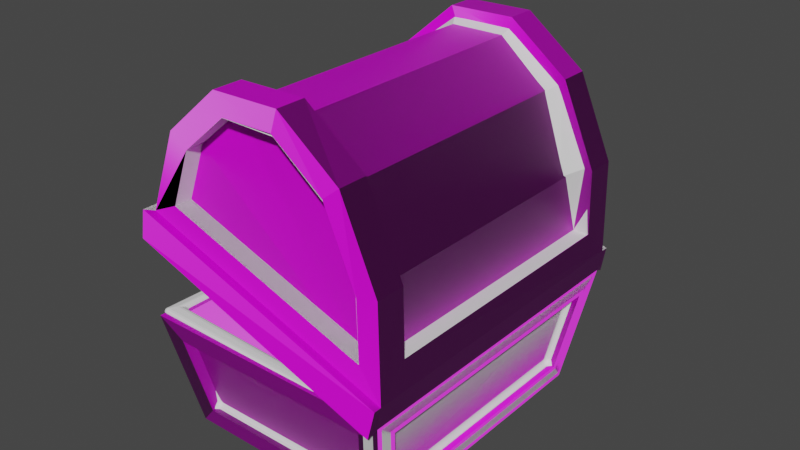 # Source: Chest_2_.blend  (saved by Blender 3.6.11; exported with 4.5.12 LTS)
import bpy
from mathutils import Matrix  # noqa: F401  (used for matrix-valued properties, if any)

bpy.ops.wm.read_factory_settings(use_empty=True)
scene = bpy.context.scene
scene.name = 'Scene'

# ---- collections
col_collection = bpy.data.collections.new('Collection'); scene.collection.children.link(col_collection)
col_collection_001 = bpy.data.collections.new('Collection.001'); scene.collection.children.link(col_collection_001)

# ---- images (referenced by path relative to the original .blend; pixels are not part of the script)
import os
ASSET_DIR = os.environ.get("B2B_ASSET_DIR", "")  # directory of the original .blend (textures are referenced by path, not embedded)
HERE = os.path.dirname(os.path.abspath(__file__))  # packed textures are extracted next to this script under _unpacked/

def load_image(name, relpath, width, height, colorspace="sRGB"):
    """Load a texture the original file referenced (path relative to the .blend, or extracted next to this script)."""
    p = next((c for c in (os.path.join(HERE, relpath), os.path.join(ASSET_DIR, relpath)) if relpath and os.path.exists(c)), "")
    if p:
        img = bpy.data.images.load(p, check_existing=True)
        img.name = name
    else:  # same state as the original file: an image datablock whose file is absent (Cycles renders it pink)
        img = bpy.data.images.new(name, width, height)
        img.source = "FILE"
        img.filepath = "//" + (relpath or name)
    img.colorspace_settings.name = colorspace
    return img
img_chest_key_normals = load_image('Chest_Key_Normals', 'Chest_Key_Normals.png', 1024, 1024, 'Non-Color')
img_brown_wood_texture_abstract_background_600nw_755924149_png = load_image('brown-wood-texture-abstract-background-600nw-755924149.png', 'brown-wood-texture-abstract-background-600nw-755924149.png', 1024, 1024, 'sRGB')
img_chest_panel_normals = load_image('Chest_Panel_Normals', 'Chest_Panel_Normals.png', 1024, 1024, 'Non-Color')
img_chest_bottom_normals_001 = load_image('Chest_Bottom_Normals_001', 'Chest_Bottom_Normals_001.png', 1024, 1024, 'Non-Color')
img_chest_normals_001 = load_image('Chest_Normals_001', 'Chest_Normals_001.png', 1024, 1024, 'Non-Color')

# ---- materials (node trees are filled in below, after node groups)
mat_material_003 = bpy.data.materials.new('Material.003')
mat_material_002 = bpy.data.materials.new('Material.002')
mat_material = bpy.data.materials.new('Material')
mat_material_001 = bpy.data.materials.new('Material.001')

# ---- material node trees
mat_material_003.use_nodes = True; mat_material_003.node_tree.nodes.clear()
_N = mat_material_003.node_tree.nodes; _L = mat_material_003.node_tree.links
n0 = _N.new('ShaderNodeBsdfPrincipled'); n0.name = 'Principled BSDF'; n0.location = (10, 300)
n0.distribution = 'GGX'
n0.subsurface_method = 'RANDOM_WALK_SKIN'
n0.inputs[3].default_value = 1.45
n0.inputs[27].default_value = (0.0, 0.0, 0.0, 1.0)
n0.inputs[28].default_value = 1.0
n1 = _N.new('ShaderNodeOutputMaterial'); n1.name = 'Material Output'; n1.location = (300, 300)
n2 = _N.new('ShaderNodeTexImage'); n2.name = 'Image Texture'; n2.location = (-770, 169)
n2.image = img_chest_key_normals
n3 = _N.new('ShaderNodeNormalMap'); n3.name = 'Normal Map'; n3.location = (-328, 120)
n4 = _N.new('ShaderNodeTexImage'); n4.name = 'Image Texture.001'; n4.location = (-280, 275)
n4.image = img_brown_wood_texture_abstract_background_600nw_755924149_png
_L.new(n0.outputs[0], n1.inputs[0])
_L.new(n2.outputs[0], n3.inputs[1])
_L.new(n3.outputs[0], n0.inputs[5])
_L.new(n4.outputs[0], n0.inputs[0])
n1.is_active_output = True
mat_material_002.use_nodes = True; mat_material_002.node_tree.nodes.clear()
_N = mat_material_002.node_tree.nodes; _L = mat_material_002.node_tree.links
n0 = _N.new('ShaderNodeOutputMaterial'); n0.name = 'Material Output'; n0.location = (300, 300)
n1 = _N.new('ShaderNodeNormalMap'); n1.name = 'Normal Map'; n1.location = (-197, 209)
n2 = _N.new('ShaderNodeTexImage'); n2.name = 'Image Texture'; n2.location = (-542, 231)
n2.width = 265
n2.image = img_chest_panel_normals
n3 = _N.new('ShaderNodeBsdfPrincipled'); n3.name = 'Principled BSDF'; n3.location = (10, 300)
n3.distribution = 'GGX'
n3.subsurface_method = 'RANDOM_WALK_SKIN'
n3.inputs[3].default_value = 1.45
n3.inputs[27].default_value = (0.0, 0.0, 0.0, 1.0)
n3.inputs[28].default_value = 1.0
n4 = _N.new('ShaderNodeTexImage'); n4.name = 'Image Texture.001'; n4.location = (-280, 275)
n4.image = img_brown_wood_texture_abstract_background_600nw_755924149_png
_L.new(n3.outputs[0], n0.inputs[0])
_L.new(n2.outputs[0], n1.inputs[1])
_L.new(n1.outputs[0], n3.inputs[5])
_L.new(n4.outputs[0], n3.inputs[0])
n0.is_active_output = True
mat_material.use_nodes = True; mat_material.node_tree.nodes.clear()
_N = mat_material.node_tree.nodes; _L = mat_material.node_tree.links
n0 = _N.new('ShaderNodeBsdfPrincipled'); n0.name = 'Principled BSDF'; n0.location = (10, 300)
n0.distribution = 'GGX'
n0.subsurface_method = 'RANDOM_WALK_SKIN'
n0.inputs[3].default_value = 1.45
n0.inputs[27].default_value = (0.0, 0.0, 0.0, 1.0)
n0.inputs[28].default_value = 1.0
n1 = _N.new('ShaderNodeOutputMaterial'); n1.name = 'Material Output'; n1.location = (300, 300)
n2 = _N.new('ShaderNodeNormalMap'); n2.name = 'Normal Map'; n2.location = (-231, 154)
n3 = _N.new('ShaderNodeTexImage'); n3.name = 'Image Texture'; n3.location = (-559, 156)
n3.image = img_chest_bottom_normals_001
n4 = _N.new('ShaderNodeTexImage'); n4.name = 'Image Texture.001'; n4.location = (-280, 275)
n4.image = img_brown_wood_texture_abstract_background_600nw_755924149_png
_L.new(n0.outputs[0], n1.inputs[0])
_L.new(n3.outputs[0], n2.inputs[1])
_L.new(n2.outputs[0], n0.inputs[5])
_L.new(n4.outputs[0], n0.inputs[0])
n1.is_active_output = True
mat_material_001.use_nodes = True; mat_material_001.node_tree.nodes.clear()
_N = mat_material_001.node_tree.nodes; _L = mat_material_001.node_tree.links
n0 = _N.new('ShaderNodeBsdfPrincipled'); n0.name = 'Principled BSDF'; n0.location = (10, 300)
n0.distribution = 'GGX'
n0.subsurface_method = 'RANDOM_WALK_SKIN'
n0.inputs[3].default_value = 1.45
n0.inputs[27].default_value = (0.0, 0.0, 0.0, 1.0)
n0.inputs[28].default_value = 1.0
n1 = _N.new('ShaderNodeOutputMaterial'); n1.name = 'Material Output'; n1.location = (300, 300)
n2 = _N.new('ShaderNodeNormalMap'); n2.name = 'Normal Map'; n2.location = (-210, 230)
n3 = _N.new('ShaderNodeTexImage'); n3.name = 'Image Texture'; n3.location = (-543, 492)
n3.image = img_chest_normals_001
n4 = _N.new('ShaderNodeTexImage'); n4.name = 'Image Texture.001'; n4.location = (-280, 488)
n4.image = img_brown_wood_texture_abstract_background_600nw_755924149_png
_L.new(n0.outputs[0], n1.inputs[0])
_L.new(n3.outputs[0], n2.inputs[1])
_L.new(n2.outputs[0], n0.inputs[5])
_L.new(n4.outputs[0], n0.inputs[0])
n1.is_active_output = True

# ---- world
world_world = bpy.data.worlds.new('World'); scene.world = world_world
world_world.use_nodes = True; world_world.node_tree.nodes.clear()
_N = world_world.node_tree.nodes; _L = world_world.node_tree.links
n0 = _N.new('ShaderNodeOutputWorld'); n0.name = 'World Output'; n0.location = (300, 300)
n1 = _N.new('ShaderNodeBackground'); n1.name = 'Background'; n1.location = (10, 300)
n1.inputs[0].default_value = (0.05088, 0.05088, 0.05088, 1.0)
_L.new(n1.outputs[0], n0.inputs[0])
n0.is_active_output = True
world_world.color = (0.05088, 0.05088, 0.05088)
world_world.use_sun_shadow = False
world_world.sun_shadow_jitter_overblur = 0.0

# ---- meshes
me_plane_003 = bpy.data.meshes.new('Plane.003')
me_plane_003.from_pydata([(-1.699, 0.1937, 0.2567), (-1.699, -0.1937, 0.2567), (-1.689, -0.1941, 0.01549), (-1.685, -0.09335, -0.08537), (-1.689, 0.1941, 0.01549), (-1.685, 0.09335, -0.08537), (-1.79, 0.1937, 0.2529), (-1.79, -0.1937, 0.2529), (-1.78, -0.1941, 0.01171), (-1.776, -0.09335, -0.08915), (-1.78, 0.1941, 0.01171), (-1.776, 0.09335, -0.08915)], [], [(5, 3, 2, 1, 0, 4), (11, 10, 6, 7, 8, 9), (4, 0, 6, 10), (3, 5, 11, 9), (1, 2, 8, 7), (5, 4, 10, 11), (0, 1, 7, 6), (2, 3, 9, 8)])
_uv = me_plane_003.uv_layers.new(name='UVMap')
_uv.uv.foreach_set('vector', [0.0, 0.7402, 0.0, 0.2598, 0.0, 0.0, 0.0, 0.0, 0.0, 1.0, 0.0, 1.0, 9.395e-05, 0.2596, 0.26, 9.392e-05, 0.8816, 0.001135, 0.8816, 0.9989, 0.26, 0.9999, 9.397e-05, 0.7404, 0.0, 1.0, 0.0, 1.0, 0.0, 1.0, 0.0, 1.0, 0.0, 0.2598, 0.0, 0.7402, 0.0, 0.7402, 0.0, 0.2598, 0.0, 0.0, 0.0, 0.0, 0.0, 0.0, 0.0, 0.0, 0.0, 0.7402, 0.0, 1.0, 0.0, 1.0, 0.0, 0.7402, 0.0, 1.0, 0.0, 0.0, 0.0, 0.0, 0.0, 1.0, 0.0, 0.0, 0.0, 0.2598, 0.0, 0.2598, 0.0, 0.0])
me_plane_003.materials.append(mat_material_003)
me_plane_003.update()
me_plane_002 = bpy.data.meshes.new('Plane.002')
me_plane_002.from_pydata([(-1.745, -0.9365, 0.03715), (-1.745, 0.9365, 0.03715), (-1.759, 0.9338, 0.1981), (-1.759, -0.9338, 0.1981)], [], [(1, 2, 3, 0)])
_uv = me_plane_002.uv_layers.new(name='UVMap')
_uv.uv.foreach_set('vector', [1.0, 0.9218, 0.9191, 1.0, 3.83e-05, 0.08093, 0.07821, 3.832e-05])
me_plane_002.materials.append(mat_material_002)
me_plane_002.update()
me_plane_001 = bpy.data.meshes.new('Plane.001')
me_plane_001.from_pydata([(-0.5716, -0.7617, 0.0), (0.6366, -0.7617, 0.0), (-0.5716, 0.7617, 0.0), (0.6366, 0.7617, 0.0), (0.7425, 0.8951, 0.6554), (0.7425, -0.8951, 0.6554), (-0.6775, -0.8951, 0.6554), (-0.6775, 0.8951, 0.6554), (-0.5061, 0.6982, 0.08238), (-0.5061, -0.6982, 0.08238), (0.5712, -0.6982, 0.08238), (0.5712, 0.6982, 0.08238), (0.6593, -0.8101, 0.6554), (-0.5943, -0.8101, 0.6554), (0.6593, 0.8101, 0.6554), (-0.5943, 0.8101, 0.6554), (-0.5894, 0.6703, 0.1101), (-0.6597, 0.759, 0.5453), (-0.6597, -0.759, 0.5453), (-0.5894, -0.6703, 0.1101), (0.6544, -0.6703, 0.1101), (0.7247, -0.759, 0.5453), (0.7247, 0.759, 0.5453), (0.6544, 0.6703, 0.1101), (0.5414, 0.7839, 0.1093), (0.6119, 0.8729, 0.5462), (-0.5469, 0.8729, 0.5462), (-0.4763, 0.7839, 0.1093), (-0.4763, -0.7839, 0.1093), (-0.5469, -0.8729, 0.5462), (0.6119, -0.8729, 0.5462), (0.5414, -0.7839, 0.1093), (-0.6028, 0.759, 0.5545), (-0.5325, 0.6703, 0.1193), (-0.5325, -0.6703, 0.1193), (-0.6028, -0.759, 0.5545), (0.5975, -0.6703, 0.1193), (0.6678, -0.759, 0.5545), (0.5975, 0.6703, 0.1193), (0.6678, 0.759, 0.5545), (0.5414, 0.7274, 0.1208), (0.6119, 0.8164, 0.5577), (-0.4763, 0.7274, 0.1208), (-0.5469, 0.8164, 0.5577), (-0.4763, -0.7274, 0.1208), (-0.5469, -0.8164, 0.5577), (0.5414, -0.7274, 0.1208), (0.6119, -0.8164, 0.5577)], [], [(0, 1, 3, 2), (20, 21, 37, 36), (16, 17, 32, 33), (30, 31, 46, 47), (26, 27, 42, 43), (9, 8, 11, 10), (8, 9, 13, 15), (10, 11, 14, 12), (11, 8, 15, 14), (9, 10, 12, 13), (4, 5, 12, 14), (7, 4, 14, 15), (5, 6, 13, 12), (6, 7, 15, 13), (2, 7, 17, 16), (7, 6, 18, 17), (6, 0, 19, 18), (0, 2, 16, 19), (1, 5, 21, 20), (5, 4, 22, 21), (4, 3, 23, 22), (3, 1, 20, 23), (3, 4, 25, 24), (4, 7, 26, 25), (7, 2, 27, 26), (2, 3, 24, 27), (0, 6, 29, 28), (6, 5, 30, 29), (5, 1, 31, 30), (1, 0, 28, 31), (33, 32, 35, 34), (36, 37, 39, 38), (40, 41, 43, 42), (44, 45, 47, 46), (19, 16, 33, 34), (24, 25, 41, 40), (23, 20, 36, 38), (28, 29, 45, 44), (17, 18, 35, 32), (27, 24, 40, 42), (21, 22, 39, 37), (31, 28, 44, 46), (18, 19, 34, 35), (25, 26, 43, 41), (22, 23, 38, 39), (29, 30, 47, 45)])
_uv = me_plane_001.uv_layers.new(name='UVMap')
_uv.uv.foreach_set('vector', [0.2932, 0.8209, 2.54e-08, 0.822, 2.408e-08, 0.445, 0.2932, 0.444, 0.7917, 0.3427, 0.6942, 0.4049, 0.6862, 0.3924, 0.7791, 0.3341, 0.2932, 0.9031, 0.2932, 0.7961, 0.3073, 0.7962, 0.3073, 0.9032, 0.7728, 0.7782, 0.7728, 0.8879, 0.7588, 0.8879, 0.7588, 0.7782, 0.1095, 0.8027, 0.1095, 0.6917, 0.1237, 0.6917, 0.1237, 0.8027, 0.9553, 4.882e-08, 0.9553, 0.3463, 0.6935, 0.3463, 0.6935, 6.049e-08, 0.6794, 0.02751, 0.6796, 0.3738, 0.5394, 0.4018, 0.5392, 3.781e-08, 0.6775, 0.4295, 0.6775, 0.7758, 0.5392, 0.8035, 0.5392, 0.4018, 0.7839, 0.6909, 0.784, 0.4237, 0.9203, 0.4018, 0.9202, 0.7126, 0.3476, 0.728, 0.3476, 0.4631, 0.4912, 0.4414, 0.4912, 0.7497, 0.3451, 7.725e-08, 0.3451, 0.444, 0.3248, 0.4229, 0.3248, 0.02109, 4.8e-08, 6.186e-08, 0.3451, 7.725e-08, 0.3248, 0.02109, 0.02021, 0.02109, 0.3451, 0.444, 0.0, 0.444, 0.02021, 0.4229, 0.3248, 0.4229, 0.0, 0.444, 4.8e-08, 6.186e-08, 0.02021, 0.02109, 0.02021, 0.4229, 0.7317, 0.945, 0.7317, 0.7782, 0.7588, 0.8118, 0.7588, 0.9226, 0.4856, 0.444, 0.4856, 4.02e-08, 0.5125, 0.03377, 0.5125, 0.4102, 0.3451, 0.0, 0.4856, 0.08532, 0.4528, 0.09761, 0.3595, 0.04095, 0.4856, 0.08532, 0.3631, 0.4418, 0.3451, 0.4114, 0.4528, 0.09761, 0.5136, 0.4078, 0.3503, 0.4407, 0.3777, 0.4072, 0.4862, 0.3854, 0.5127, 0.4439, 0.5125, 5.378e-08, 0.539, 0.03382, 0.5392, 0.4102, 0.3503, 0.0003569, 0.5136, 0.03318, 0.4862, 0.05565, 0.3777, 0.03385, 0.5136, 0.03318, 0.5136, 0.4078, 0.4862, 0.3854, 0.4862, 0.05565, 0.4557, 0.7697, 0.2935, 0.7961, 0.3205, 0.7637, 0.4286, 0.7461, 0.2935, 0.7961, 0.2932, 0.444, 0.3203, 0.4763, 0.3205, 0.7637, 0.2932, 0.444, 0.4555, 0.47, 0.4285, 0.4937, 0.3203, 0.4763, 0.4555, 0.47, 0.4557, 0.7697, 0.4286, 0.7461, 0.4285, 0.4937, 0.7046, 0.9451, 0.7046, 0.7782, 0.7317, 0.8104, 0.7317, 0.9216, 0.4856, 0.4418, 0.4854, 0.794, 0.4585, 0.7615, 0.4586, 0.4742, 0.7046, 0.7782, 0.7046, 0.9451, 0.6775, 0.9217, 0.6775, 0.8104, 0.9203, 0.7014, 0.9204, 0.4018, 0.9474, 0.4254, 0.9473, 0.6778, 0.7839, 0.7562, 0.6775, 0.7782, 0.6775, 0.4018, 0.7839, 0.4237, 0.7791, 0.3341, 0.6862, 0.3924, 0.6862, 0.0003568, 0.8174, 0.03286, 0.8922, 0.9824, 0.7841, 1.0, 0.7839, 0.7126, 0.892, 0.73, 0.8923, 0.73, 1.0, 0.7126, 0.9999, 1.0, 0.8922, 0.9824, 0.5264, 0.4439, 0.5264, 0.7764, 0.5125, 0.7764, 0.5125, 0.4439, 0.4585, 0.9037, 0.4585, 0.794, 0.4725, 0.794, 0.4725, 0.9037, 0.8307, 0.03454, 0.7917, 0.3427, 0.7791, 0.3341, 0.8174, 0.03286, 0.5125, 0.8877, 0.5125, 0.7764, 0.5265, 0.7764, 0.5265, 0.8877, 0.6935, 0.0001018, 0.6935, 0.3757, 0.6796, 0.3756, 0.6796, 1.781e-08, 0.4857, 0.9834, 0.4857, 0.7311, 0.4995, 0.731, 0.4995, 0.9834, 1.0, 0.06606, 1.0, 0.9339, 1.0, 0.9339, 1.0, 0.06606, 0.9611, 0.4018, 0.9611, 0.6541, 0.9474, 0.6541, 0.9474, 0.4018, 0.3213, 0.7961, 0.3213, 0.9015, 0.3073, 0.9017, 0.3073, 0.7962, 0.9173, 1.0, 0.08271, 1.0, 0.08271, 1.0, 0.9173, 1.0, 0.727, 0.4024, 0.838, 0.4678, 0.8253, 0.4765, 0.7186, 0.4167, 0.4856, 0.731, 0.4856, 0.4441, 0.4995, 0.444, 0.4995, 0.7309])
me_plane_001.materials.append(mat_material)
me_plane_001.update()
me_plane = bpy.data.meshes.new('Plane')
me_plane.from_pydata([(-0.2491, 0.8951, -0.06548), (-0.2491, -0.8951, -0.06548), (-1.057, -0.7341, 1.098), (-1.695, -0.7341, 0.361), (-1.417, -0.7341, 1.004), (-1.654, -0.7341, 0.6759), (-0.2995, -0.7341, 0.2142), (-0.3896, -0.7341, 0.5521), (-0.6784, -0.7341, 0.9321), (-1.695, 0.7341, 0.361), (-1.057, 0.7341, 1.098), (-1.654, 0.7341, 0.6759), (-1.417, 0.7341, 1.004), (-0.2995, 0.7341, 0.2142), (-0.6784, 0.7341, 0.9321), (-0.3896, 0.7341, 0.5521), (-0.3536, -0.8017, -0.07308), (-0.3536, 0.8017, -0.07308), (-1.066, -0.8025, 0.9872), (-0.7452, -0.8017, 0.8473), (-1.613, 0.7988, 0.1984), (-1.554, 0.8016, 0.6362), (-1.613, -0.7988, 0.1984), (-1.554, -0.8016, 0.6362), (-1.354, 0.8026, 0.9123), (-1.354, -0.8026, 0.9123), (-1.066, 0.8025, 0.9872), (-0.4845, -0.8007, 0.5056), (-0.3589, -0.7986, 0.0417), (-0.3589, 0.7986, 0.0417), (-0.4845, 0.8007, 0.5056), (-0.7452, 0.8017, 0.8473), (-0.2521, -0.9483, -0.09342), (-1.745, -0.9365, 0.03715), (-1.745, 0.9365, 0.03715), (-0.2521, 0.9483, -0.09342), (-1.759, 0.9338, 0.1981), (-1.759, -0.9338, 0.1981), (-0.2581, 0.9361, 0.05864), (-0.2581, -0.9361, 0.05864), (-0.3922, -0.7721, -0.1252), (-0.3922, 0.7721, -0.1252), (-1.571, 0.7589, 0.1995), (-1.571, -0.7589, 0.1995), (-0.3981, -0.7555, 0.0408), (-0.3981, 0.7555, 0.0408), (-1.067, -0.8951, 0.9765), (-0.752, -0.8951, 0.8387), (-1.544, 0.8951, 0.6322), (-1.586, 0.8951, 0.3043), (-1.586, -0.8951, 0.3043), (-1.544, -0.8951, 0.6322), (-1.348, 0.8951, 0.9034), (-1.348, -0.8951, 0.9034), (-1.067, 0.8951, 0.9765), (-0.4949, -0.8951, 0.5005), (-0.412, -0.8951, 0.1894), (-0.412, 0.8951, 0.1894), (-0.4949, 0.8951, 0.5005), (-0.752, 0.8951, 0.8387), (-1.571, -0.7341, 0.6429), (-1.571, 0.7341, 0.6429), (-1.365, -0.7341, 0.9283), (-1.365, 0.7341, 0.9283), (-1.064, -0.7341, 1.006), (-1.064, 0.7341, 1.006), (-0.469, 0.7341, 0.5132), (-0.469, -0.7341, 0.5132), (-0.7339, 0.7341, 0.8617), (-0.7339, -0.7341, 0.8617), (-1.609, 0.7341, 0.3499), (-1.609, -0.7341, 0.3499), (-0.3834, -0.7341, 0.1919), (-0.3834, 0.7341, 0.1919), (-1.057, -0.8951, 1.098), (-0.6784, -0.8951, 0.9321), (-1.654, 0.8951, 0.6759), (-1.716, 0.8951, 0.2013), (-1.716, -0.8951, 0.2013), (-1.654, -0.8951, 0.6759), (-1.417, 0.8951, 1.004), (-1.417, -0.8951, 1.004), (-1.057, 0.8951, 1.098), (-0.3896, -0.8951, 0.5521), (-0.2581, -0.8951, 0.05864), (-0.2581, 0.8951, 0.05864), (-0.3896, 0.8951, 0.5521), (-0.6784, 0.8951, 0.9321), (-1.067, -0.8951, 0.9765), (-0.752, -0.8951, 0.8387), (-1.544, 0.8951, 0.6322), (-1.586, 0.8951, 0.3043), (-1.586, -0.8951, 0.3043), (-1.544, -0.8951, 0.6322), (-1.348, 0.8951, 0.9034), (-1.348, -0.8951, 0.9034), (-1.067, 0.8951, 0.9765), (-0.4949, -0.8951, 0.5005), (-0.412, -0.8951, 0.1894), (-0.412, 0.8951, 0.1894), (-0.4949, 0.8951, 0.5005), (-0.752, 0.8951, 0.8387), (-1.067, 0.777, 0.9765), (-0.752, 0.777, 0.8387), (-1.544, -0.777, 0.6322), (-1.586, -0.777, 0.3043), (-1.586, 0.777, 0.3043), (-1.544, 0.777, 0.6322), (-1.348, -0.777, 0.9034), (-1.348, 0.777, 0.9034), (-1.067, -0.777, 0.9765), (-0.4949, 0.777, 0.5005), (-0.412, 0.777, 0.1894), (-0.412, -0.777, 0.1894), (-0.4949, -0.777, 0.5005), (-0.752, -0.777, 0.8387)], [], [(52, 48, 90, 94), (58, 59, 101, 100), (20, 29, 45, 42), (0, 85, 38, 35), (1, 84, 85, 0), (15, 13, 73, 66), (3, 9, 70, 71), (13, 6, 72, 73), (9, 11, 61, 70), (6, 7, 67, 72), (8, 2, 64, 69), (28, 22, 43, 44), (22, 28, 27, 19, 18, 25, 23), (29, 20, 21, 24, 26, 31, 30), (77, 78, 37, 36), (84, 1, 32, 39), (1, 16, 40, 32), (20, 22, 23, 21), (21, 23, 25, 24), (24, 25, 18, 26), (28, 29, 30, 27), (27, 30, 31, 19), (19, 31, 26, 18), (16, 17, 41, 40), (85, 77, 36, 38), (1, 0, 17, 16), (78, 84, 39, 37), (17, 0, 35, 41), (33, 37, 39, 32), (35, 38, 36, 34), (34, 33, 43, 42), (40, 41, 45, 44), (35, 34, 42, 45, 41), (29, 28, 44, 45), (22, 20, 42, 43), (33, 32, 40, 44, 43), (2, 8, 75, 74), (11, 9, 77, 76), (9, 3, 78, 77), (3, 5, 79, 78), (12, 11, 76, 80), (5, 4, 81, 79), (10, 12, 80, 82), (4, 2, 74, 81), (7, 6, 84, 83), (6, 13, 85, 84), (13, 15, 86, 85), (8, 7, 83, 75), (15, 14, 87, 86), (14, 10, 82, 87), (70, 61, 60, 71), (61, 63, 62, 60), (63, 65, 64, 62), (72, 67, 66, 73), (67, 69, 68, 66), (69, 64, 65, 68), (5, 3, 71, 60), (7, 8, 69, 67), (11, 12, 63, 61), (14, 15, 66, 68), (4, 5, 60, 62), (10, 14, 68, 65), (12, 10, 65, 63), (2, 4, 62, 64), (47, 46, 74, 75), (49, 48, 76, 77), (51, 50, 78, 79), (48, 52, 80, 76), (53, 51, 79, 81), (52, 54, 82, 80), (46, 53, 81, 74), (56, 55, 83, 84), (58, 57, 85, 86), (55, 47, 75, 83), (59, 58, 86, 87), (57, 49, 77, 85), (54, 59, 87, 82), (50, 56, 84, 78), (101, 96, 110, 115), (93, 95, 109, 107), (49, 57, 99, 91), (51, 53, 95, 93), (59, 54, 96, 101), (54, 52, 94, 96), (56, 50, 92, 98), (53, 46, 88, 95), (55, 56, 98, 97), (46, 47, 89, 88), (57, 58, 100, 99), (48, 49, 91, 90), (47, 55, 97, 89), (50, 51, 93, 92), (106, 107, 109, 102, 103, 111, 112), (113, 114, 115, 110, 108, 104, 105), (96, 94, 108, 110), (98, 92, 106, 112), (95, 88, 102, 109), (97, 98, 112, 111), (88, 89, 103, 102), (99, 100, 114, 113), (90, 91, 105, 104), (89, 97, 111, 103), (92, 93, 107, 106), (100, 101, 115, 114), (94, 90, 104, 108), (91, 99, 113, 105)])
_uv = me_plane.uv_layers.new(name='UVMap')
_uv.uv.foreach_set('vector', [0.2853, 1.0, 0.1131, 1.0, 0.1131, 1.0, 0.2853, 1.0, 0.8863, 1.0, 0.7023, 1.0, 0.7023, 1.0, 0.8863, 1.0, 0.3712, 0.5163, 0.1435, 0.5035, 0.1492, 0.4972, 0.3623, 0.5066, 0.1778, 0.4651, 0.1838, 0.4586, 0.1848, 0.4607, 0.1805, 0.4678, 0.1572, 0.3344, 0.1654, 0.3391, 0.1838, 0.4586, 0.1778, 0.4651, 0.2087, 0.4293, 0.1893, 0.4371, 0.192, 0.4308, 0.2076, 0.4266, 0.2609, 0.3462, 0.2748, 0.4238, 0.2682, 0.4175, 0.2582, 0.353, 0.1893, 0.4371, 0.1773, 0.3584, 0.1837, 0.3639, 0.192, 0.4308, 0.2748, 0.4238, 0.2535, 0.4208, 0.2539, 0.4178, 0.2682, 0.4175, 0.1773, 0.3584, 0.1982, 0.3601, 0.1979, 0.3632, 0.1837, 0.3639, 0.2134, 0.3629, 0.2245, 0.3632, 0.2249, 0.3657, 0.2132, 0.3655, 0.1127, 0.3056, 0.3104, 0.2507, 0.3034, 0.2622, 0.1174, 0.309, 0.3104, 0.2507, 0.1127, 0.3056, 0.0001546, 0.1671, 0.09662, 0.04723, 0.2127, 0.0001546, 0.3151, 0.02964, 0.3841, 0.1303, 0.1435, 0.5035, 0.3712, 0.5163, 0.555, 0.6331, 0.4952, 0.8007, 0.3619, 0.8804, 0.1808, 0.8574, 0.0001546, 0.7244, 0.2875, 0.4501, 0.2655, 0.3185, 0.269, 0.314, 0.291, 0.4532, 0.1654, 0.3391, 0.1572, 0.3344, 0.1593, 0.3308, 0.1659, 0.3368, 0.1572, 0.3344, 0.1456, 0.3324, 0.1353, 0.3224, 0.1593, 0.3308, 0.3712, 0.5163, 0.3104, 0.2507, 0.3841, 0.1303, 0.555, 0.6331, 0.02203, 1.0, 0.02203, 0.0, 0.2466, 0.0, 0.2466, 1.0, 0.2466, 1.0, 0.2466, 0.0, 0.4932, 0.0, 0.4932, 1.0, 0.1127, 0.3056, 0.1435, 0.5035, 0.0001546, 0.7244, 0.0001546, 0.1671, 0.978, 0.0, 0.978, 1.0, 0.7534, 1.0, 0.7534, 0.0, 0.7534, 0.0, 0.7534, 1.0, 0.5068, 1.0, 0.5068, 0.0, 0.1456, 0.3324, 0.1676, 0.4694, 0.1616, 0.4798, 0.1353, 0.3224, 0.1838, 0.4586, 0.2875, 0.4501, 0.291, 0.4532, 0.1848, 0.4607, 0.1572, 0.3344, 0.1778, 0.4651, 0.1676, 0.4694, 0.1456, 0.3324, 0.2655, 0.3185, 0.1654, 0.3391, 0.1659, 0.3368, 0.269, 0.314, 0.1676, 0.4694, 0.1778, 0.4651, 0.1805, 0.4678, 0.1616, 0.4798, 0.2804, 0.2922, 0.269, 0.314, 0.1659, 0.3368, 0.1593, 0.3308, 0.1805, 0.4678, 0.1848, 0.4607, 0.291, 0.4532, 0.3123, 0.4714, 0.3123, 0.4714, 0.2804, 0.2922, 0.3034, 0.2622, 0.3623, 0.5066, 0.1353, 0.3224, 0.1616, 0.4798, 0.1492, 0.4972, 0.1174, 0.309, 0.1805, 0.4678, 0.3123, 0.4714, 0.3623, 0.5066, 0.1492, 0.4972, 0.1616, 0.4798, 0.1435, 0.5035, 0.1127, 0.3056, 0.1174, 0.309, 0.1492, 0.4972, 0.3104, 0.2507, 0.3712, 0.5163, 0.3623, 0.5066, 0.3034, 0.2622, 0.2804, 0.2922, 0.1593, 0.3308, 0.1353, 0.3224, 0.1174, 0.309, 0.3034, 0.2622, 0.2245, 0.3632, 0.2134, 0.3629, 0.214, 0.3581, 0.224, 0.3592, 0.2535, 0.4208, 0.2748, 0.4238, 0.2875, 0.4501, 0.2519, 0.4265, 0.2748, 0.4238, 0.2609, 0.3462, 0.2655, 0.3185, 0.2875, 0.4501, 0.2609, 0.3462, 0.2446, 0.3547, 0.2412, 0.3499, 0.2655, 0.3185, 0.2414, 0.4182, 0.2535, 0.4208, 0.2519, 0.4265, 0.2413, 0.4221, 0.2446, 0.3547, 0.2338, 0.3609, 0.232, 0.3574, 0.2412, 0.3499, 0.2322, 0.4189, 0.2414, 0.4182, 0.2413, 0.4221, 0.2332, 0.4227, 0.2338, 0.3609, 0.2245, 0.3632, 0.224, 0.3592, 0.232, 0.3574, 0.1982, 0.3601, 0.1773, 0.3584, 0.1654, 0.3391, 0.1993, 0.3542, 0.1773, 0.3584, 0.1893, 0.4371, 0.1838, 0.4586, 0.1654, 0.3391, 0.1893, 0.4371, 0.2087, 0.4293, 0.2115, 0.4345, 0.1838, 0.4586, 0.2134, 0.3629, 0.1982, 0.3601, 0.1993, 0.3542, 0.214, 0.3581, 0.2087, 0.4293, 0.222, 0.4225, 0.2242, 0.4266, 0.2115, 0.4345, 0.222, 0.4225, 0.2322, 0.4189, 0.2332, 0.4227, 0.2242, 0.4266, 0.2682, 0.4175, 0.2539, 0.4178, 0.2459, 0.3573, 0.2582, 0.353, 0.2539, 0.4178, 0.2416, 0.4152, 0.2349, 0.3638, 0.2459, 0.3573, 0.2416, 0.4152, 0.2317, 0.4165, 0.2249, 0.3657, 0.2349, 0.3638, 0.1837, 0.3639, 0.1979, 0.3632, 0.2076, 0.4266, 0.192, 0.4308, 0.1979, 0.3632, 0.2132, 0.3655, 0.2211, 0.4201, 0.2076, 0.4266, 0.2132, 0.3655, 0.2249, 0.3657, 0.2317, 0.4165, 0.2211, 0.4201, 0.2446, 0.3547, 0.2609, 0.3462, 0.2582, 0.353, 0.2459, 0.3573, 0.1982, 0.3601, 0.2134, 0.3629, 0.2132, 0.3655, 0.1979, 0.3632, 0.2535, 0.4208, 0.2414, 0.4182, 0.2416, 0.4152, 0.2539, 0.4178, 0.222, 0.4225, 0.2087, 0.4293, 0.2076, 0.4266, 0.2211, 0.4201, 0.2338, 0.3609, 0.2446, 0.3547, 0.2459, 0.3573, 0.2349, 0.3638, 0.2322, 0.4189, 0.222, 0.4225, 0.2211, 0.4201, 0.2317, 0.4165, 0.2414, 0.4182, 0.2322, 0.4189, 0.2317, 0.4165, 0.2416, 0.4152, 0.2245, 0.3632, 0.2338, 0.3609, 0.2349, 0.3638, 0.2249, 0.3657, 0.2147, 0.3548, 0.2239, 0.3564, 0.224, 0.3592, 0.214, 0.3581, 0.2635, 0.4446, 0.2495, 0.4302, 0.2519, 0.4265, 0.2875, 0.4501, 0.2376, 0.3471, 0.2462, 0.3299, 0.2655, 0.3185, 0.2412, 0.3499, 0.2495, 0.4302, 0.2407, 0.425, 0.2413, 0.4221, 0.2519, 0.4265, 0.2306, 0.3548, 0.2376, 0.3471, 0.2412, 0.3499, 0.232, 0.3574, 0.2407, 0.425, 0.2339, 0.4254, 0.2332, 0.4227, 0.2413, 0.4221, 0.2239, 0.3564, 0.2306, 0.3548, 0.232, 0.3574, 0.224, 0.3592, 0.1867, 0.3408, 0.2011, 0.3501, 0.1993, 0.3542, 0.1654, 0.3391, 0.2144, 0.4378, 0.2034, 0.4509, 0.1838, 0.4586, 0.2115, 0.4345, 0.2011, 0.3501, 0.2147, 0.3548, 0.214, 0.3581, 0.1993, 0.3542, 0.2258, 0.4295, 0.2144, 0.4378, 0.2115, 0.4345, 0.2242, 0.4266, 0.2034, 0.4509, 0.2635, 0.4446, 0.2875, 0.4501, 0.1838, 0.4586, 0.2339, 0.4254, 0.2258, 0.4295, 0.2242, 0.4266, 0.2332, 0.4227, 0.2462, 0.3299, 0.1867, 0.3408, 0.1654, 0.3391, 0.2655, 0.3185, 0.6106, 0.2552, 0.5786, 0.1979, 0.8137, 0.08139, 0.8217, 0.125, 0.1127, 0.0, 0.2835, 0.0, 0.2835, 0.0, 0.1127, 0.0, 0.08816, 1.0, 0.908, 1.0, 0.908, 1.0, 0.08816, 1.0, 0.1127, 0.0, 0.2835, 0.0, 0.2835, 0.0, 0.1127, 0.0, 0.7023, 1.0, 0.491, 1.0, 0.491, 1.0, 0.7023, 1.0, 0.491, 1.0, 0.2853, 1.0, 0.2853, 1.0, 0.491, 1.0, 0.9079, 0.0, 0.08799, 0.0, 0.08799, 0.0, 0.9079, 0.0, 0.2835, 0.0, 0.4826, 0.0, 0.4826, 0.0, 0.2835, 0.0, 0.8861, 0.0, 0.9079, 0.0, 0.9079, 0.0, 0.8861, 0.0, 0.4826, 0.0, 0.7007, 0.0, 0.7007, 0.0, 0.4826, 0.0, 0.908, 1.0, 0.8863, 1.0, 0.8863, 1.0, 0.908, 1.0, 0.1131, 1.0, 0.08816, 1.0, 0.08816, 1.0, 0.1131, 1.0, 0.7007, 0.0, 0.8861, 0.0, 0.8861, 0.0, 0.7007, 0.0, 0.08799, 0.0, 0.1127, 0.0, 0.1127, 0.0, 0.08799, 0.0, 0.8693, 0.8111, 0.8153, 0.8505, 0.7482, 0.8594, 0.6984, 0.8282, 0.6749, 0.7629, 0.7143, 0.704, 0.7478, 0.677, 0.8624, 0.1945, 0.8405, 0.1661, 0.8217, 0.125, 0.8137, 0.08139, 0.8366, 0.02832, 0.9184, 0.0001546, 0.9998, 0.03382, 0.5786, 0.1979, 0.5553, 0.1465, 0.8366, 0.02832, 0.8137, 0.08139, 0.6747, 0.4566, 0.9462, 0.4566, 0.8693, 0.8111, 0.7478, 0.677, 0.2835, 0.0, 0.4826, 0.0, 0.4826, 0.0, 0.2835, 0.0, 0.6235, 0.4758, 0.6747, 0.4566, 0.7478, 0.677, 0.7143, 0.704, 0.4826, 0.0, 0.7007, 0.0, 0.7007, 0.0, 0.4826, 0.0, 0.7118, 0.3711, 0.6598, 0.3204, 0.8405, 0.1661, 0.8624, 0.1945, 0.1131, 1.0, 0.08816, 1.0, 0.08816, 1.0, 0.1131, 1.0, 0.5553, 0.5047, 0.6235, 0.4758, 0.7143, 0.704, 0.6749, 0.7629, 0.08799, 0.0, 0.1127, 0.0, 0.1127, 0.0, 0.08799, 0.0, 0.6598, 0.3204, 0.6106, 0.2552, 0.8217, 0.125, 0.8405, 0.1661, 0.2853, 1.0, 0.1131, 1.0, 0.1131, 1.0, 0.2853, 1.0, 0.9998, 0.4563, 0.7118, 0.3711, 0.8624, 0.1945, 0.9998, 0.03382])
me_plane.materials.append(mat_material_001)
me_plane.update()
me_plane_006 = bpy.data.meshes.new('Plane.006')
me_plane_006.from_pydata([(-1.699, 0.1937, 0.2567), (-1.699, -0.1937, 0.2567), (-1.689, -0.1941, 0.01549), (-1.685, -0.09335, -0.08537), (-1.689, 0.1941, 0.01549), (-1.685, 0.09335, -0.08537), (-1.804, 0.2072, 0.2658), (-1.79, -0.1937, 0.2529), (-1.78, -0.1941, 0.01171), (-1.776, -0.09335, -0.08915), (-1.78, 0.1941, 0.01171), (-1.776, 0.09335, -0.08915)], [], [(5, 3, 2, 1, 0, 4), (11, 10, 6, 7, 8, 9), (4, 0, 6, 10), (3, 5, 11, 9), (1, 2, 8, 7), (5, 4, 10, 11), (0, 1, 7, 6), (2, 3, 9, 8)])
_uv = me_plane_006.uv_layers.new(name='UVMap')
_uv.uv.foreach_set('vector', [0.0, 0.7402, 0.0, 0.2598, 0.0, 0.0, 0.0, 0.0, 0.0, 1.0, 0.0, 1.0, 0.0, 0.7402, 0.0, 1.0, 0.0, 1.0, 0.0, 0.0, 0.0, 0.0, 0.0, 0.2598, 0.0, 1.0, 0.0, 1.0, 0.0, 1.0, 0.0, 1.0, 0.0, 0.2598, 0.0, 0.7402, 0.0, 0.7402, 0.0, 0.2598, 0.0, 0.0, 0.0, 0.0, 0.0, 0.0, 0.0, 0.0, 0.0, 0.7402, 0.0, 1.0, 0.0, 1.0, 0.0, 0.7402, 0.0, 1.0, 0.0, 0.0, 0.0, 0.0, 0.0, 1.0, 0.0, 0.0, 0.0, 0.2598, 0.0, 0.2598, 0.0, 0.0])
me_plane_006.update()
me_plane_007 = bpy.data.meshes.new('Plane.007')
me_plane_007.from_pydata([(-1.753, -0.8382, 0.0464), (-1.751, 0.8471, 0.03565), (-1.759, 0.938, 0.1981), (-1.759, -0.9329, 0.1981)], [], [(1, 2, 3, 0)])
_uv = me_plane_007.uv_layers.new(name='UVMap')
_uv.uv.foreach_set('vector', [0.0, 1.0, 0.0, 1.0, 0.0, 0.0, 0.0, 0.0])
me_plane_007.update()
me_plane_008 = bpy.data.meshes.new('Plane.008')
me_plane_008.from_pydata([(-0.5716, -0.7617, 0.0), (0.6366, -0.7617, 0.0), (-0.5711, 0.7612, 0.0003963), (0.6366, 0.7617, 0.0), (0.7425, 0.8951, 0.6554), (0.7425, -0.8951, 0.6554), (-0.697, -0.8728, 0.6725), (-0.6738, 0.8915, 0.6531), (-0.5067, 0.6988, 0.0816), (-0.5061, -0.6982, 0.08237), (0.5712, -0.6982, 0.08238), (0.5712, 0.6982, 0.08238), (0.6593, -0.8101, 0.6554), (-0.626, -0.779, 0.6807), (0.6593, 0.8101, 0.6554), (-0.5962, 0.812, 0.6508), (-0.5869, 0.67, 0.1105), (-0.6557, 0.7611, 0.5477), (-0.7033, -0.7138, 0.5852), (-0.5901, -0.6696, 0.1107), (0.6544, -0.6703, 0.1101), (0.7247, -0.759, 0.5453), (0.7247, 0.759, 0.5453), (0.6544, 0.6703, 0.1101), (0.5414, 0.7839, 0.1093), (0.6119, 0.8729, 0.5462), (-0.549, 0.869, 0.5488), (-0.4769, 0.7827, 0.1089), (-0.4766, -0.7836, 0.1095), (-0.5836, -0.8347, 0.5783), (0.6119, -0.8729, 0.5462), (0.5414, -0.7839, 0.1093), (-0.6001, 0.762, 0.5575), (-0.5319, 0.671, 0.1185), (-0.5334, -0.6694, 0.1201), (-0.6488, -0.7127, 0.5962), (0.5975, -0.6703, 0.1193), (0.6678, -0.759, 0.5545), (0.5975, 0.6703, 0.1193), (0.6678, 0.759, 0.5545), (0.5414, 0.7274, 0.1208), (0.6119, 0.8164, 0.5577), (-0.4771, 0.7265, 0.1201), (-0.55, 0.8139, 0.5608), (-0.477, -0.7267, 0.1214), (-0.5898, -0.7733, 0.595), (0.5414, -0.7274, 0.1208), (0.6119, -0.8164, 0.5577)], [], [(0, 1, 3, 2), (20, 21, 37, 36), (16, 17, 32, 33), (30, 31, 46, 47), (26, 27, 42, 43), (9, 8, 11, 10), (8, 9, 13, 15), (10, 11, 14, 12), (11, 8, 15, 14), (9, 10, 12, 13), (4, 5, 12, 14), (7, 4, 14, 15), (5, 6, 13, 12), (6, 7, 15, 13), (2, 7, 17, 16), (7, 6, 18, 17), (6, 0, 19, 18), (0, 2, 16, 19), (1, 5, 21, 20), (5, 4, 22, 21), (4, 3, 23, 22), (3, 1, 20, 23), (3, 4, 25, 24), (4, 7, 26, 25), (7, 2, 27, 26), (2, 3, 24, 27), (0, 6, 29, 28), (6, 5, 30, 29), (5, 1, 31, 30), (1, 0, 28, 31), (33, 32, 35, 34), (36, 37, 39, 38), (40, 41, 43, 42), (44, 45, 47, 46), (19, 16, 33, 34), (24, 25, 41, 40), (23, 20, 36, 38), (28, 29, 45, 44), (17, 18, 35, 32), (27, 24, 40, 42), (21, 22, 39, 37), (31, 28, 44, 46), (18, 19, 34, 35), (25, 26, 43, 41), (22, 23, 38, 39), (29, 30, 47, 45)])
_uv = me_plane_008.uv_layers.new(name='UVMap')
_uv.uv.foreach_set('vector', [0.0, 0.0, 1.0, 0.0, 1.0, 1.0, 0.0, 1.0, 1.0, 0.07049, 1.0, 0.06606, 1.0, 0.06606, 1.0, 0.07049, 0.0, 0.9295, 0.0, 0.9339, 0.0, 0.9339, 0.0, 0.9295, 0.9173, 0.0, 0.9114, 0.0, 0.9114, 0.0, 0.9173, 0.0, 0.08271, 1.0, 0.0886, 1.0, 0.0886, 1.0, 0.08271, 1.0, 0.0, 0.0, 0.0, 1.0, 1.0, 1.0, 1.0, 0.0, 0.0, 1.0, 0.0, 0.0, 0.0, 0.0, 0.0, 1.0, 1.0, 0.0, 1.0, 1.0, 1.0, 1.0, 1.0, 0.0, 1.0, 1.0, 0.0, 1.0, 0.0, 1.0, 1.0, 1.0, 0.0, 0.0, 1.0, 0.0, 1.0, 0.0, 0.0, 0.0, 1.0, 1.0, 1.0, 0.0, 1.0, 0.0, 1.0, 1.0, 0.0, 1.0, 1.0, 1.0, 1.0, 1.0, 0.0, 1.0, 1.0, 0.0, 0.0, 0.0, 0.0, 0.0, 1.0, 0.0, 0.0, 0.0, 0.0, 1.0, 0.0, 1.0, 0.0, 0.0, 0.0, 1.0, 0.0, 1.0, 0.0, 0.9339, 0.0, 0.9295, 0.0, 1.0, 0.0, 0.0, 0.0, 0.06606, 0.0, 0.9339, 0.0, 0.0, 0.0, 0.0, 0.0, 0.07049, 0.0, 0.06606, 0.0, 0.0, 0.0, 1.0, 0.0, 0.9295, 0.0, 0.07049, 1.0, 0.0, 1.0, 0.0, 1.0, 0.06606, 1.0, 0.07049, 1.0, 0.0, 1.0, 1.0, 1.0, 0.9339, 1.0, 0.06606, 1.0, 1.0, 1.0, 1.0, 1.0, 0.9295, 1.0, 0.9339, 1.0, 1.0, 1.0, 0.0, 1.0, 0.07049, 1.0, 0.9295, 1.0, 1.0, 1.0, 1.0, 0.9173, 1.0, 0.9114, 1.0, 1.0, 1.0, 0.0, 1.0, 0.08271, 1.0, 0.9173, 1.0, 0.0, 1.0, 0.0, 1.0, 0.0886, 1.0, 0.08271, 1.0, 0.0, 1.0, 1.0, 1.0, 0.9114, 1.0, 0.0886, 1.0, 0.0, 0.0, 0.0, 0.0, 0.08271, 0.0, 0.0886, 0.0, 0.0, 0.0, 1.0, 0.0, 0.9173, 0.0, 0.08271, 0.0, 1.0, 0.0, 1.0, 0.0, 0.9114, 0.0, 0.9173, 0.0, 1.0, 0.0, 0.0, 0.0, 0.0886, 0.0, 0.9114, 0.0, 0.0, 0.9295, 0.0, 0.9339, 0.0, 0.06606, 0.0, 0.07049, 1.0, 0.07049, 1.0, 0.06606, 1.0, 0.9339, 1.0, 0.9295, 0.9114, 1.0, 0.9173, 1.0, 0.08271, 1.0, 0.0886, 1.0, 0.0886, 0.0, 0.08271, 0.0, 0.9173, 0.0, 0.9114, 0.0, 0.0, 0.07049, 0.0, 0.9295, 0.0, 0.9295, 0.0, 0.07049, 0.9114, 1.0, 0.9173, 1.0, 0.9173, 1.0, 0.9114, 1.0, 1.0, 0.9295, 1.0, 0.07049, 1.0, 0.07049, 1.0, 0.9295, 0.0886, 0.0, 0.08271, 0.0, 0.08271, 0.0, 0.0886, 0.0, 0.0, 0.9339, 0.0, 0.06606, 0.0, 0.06606, 0.0, 0.9339, 0.0886, 1.0, 0.9114, 1.0, 0.9114, 1.0, 0.0886, 1.0, 1.0, 0.06606, 1.0, 0.9339, 1.0, 0.9339, 1.0, 0.06606, 0.9114, 0.0, 0.0886, 0.0, 0.0886, 0.0, 0.9114, 0.0, 0.0, 0.06606, 0.0, 0.07049, 0.0, 0.07049, 0.0, 0.06606, 0.9173, 1.0, 0.08271, 1.0, 0.08271, 1.0, 0.9173, 1.0, 1.0, 0.9339, 1.0, 0.9295, 1.0, 0.9295, 1.0, 0.9339, 0.08271, 0.0, 0.9173, 0.0, 0.9173, 0.0, 0.08271, 0.0])
_ca = me_plane_008.color_attributes.new('Color', 'FLOAT_COLOR', 'POINT')
_ca.data.foreach_set('color', [1.0, 1.0, 1.0, 1.0, 1.0, 1.0, 1.0, 1.0, 1.0, 1.0, 1.0, 1.0, 1.0, 1.0, 1.0, 1.0, 1.0, 1.0, 1.0, 1.0, 1.0, 1.0, 1.0, 1.0, 1.0, 1.0, 1.0, 1.0, 1.0, 1.0, 1.0, 1.0, 1.0, 1.0, 1.0, 1.0, 1.0, 1.0, 1.0, 1.0, 1.0, 1.0, 1.0, 1.0, 1.0, 1.0, 1.0, 1.0, 1.0, 1.0, 1.0, 1.0, 1.0, 1.0, 1.0, 1.0, 1.0, 1.0, 1.0, 1.0, 1.0, 1.0, 1.0, 1.0, 1.0, 1.0, 1.0, 1.0, 1.0, 1.0, 1.0, 1.0, 1.0, 1.0, 1.0, 1.0, 1.0, 1.0, 1.0, 1.0, 1.0, 1.0, 1.0, 1.0, 1.0, 1.0, 1.0, 1.0, 1.0, 1.0, 1.0, 1.0, 1.0, 1.0, 1.0, 1.0, 1.0, 1.0, 1.0, 1.0, 1.0, 1.0, 1.0, 1.0, 1.0, 1.0, 1.0, 1.0, 1.0, 1.0, 1.0, 1.0, 1.0, 1.0, 1.0, 1.0, 1.0, 1.0, 1.0, 1.0, 1.0, 1.0, 1.0, 1.0, 1.0, 1.0, 1.0, 1.0, 1.0, 1.0, 1.0, 1.0, 1.0, 1.0, 1.0, 1.0, 1.0, 1.0, 1.0, 1.0, 1.0, 1.0, 1.0, 1.0, 1.0, 1.0, 1.0, 1.0, 1.0, 1.0, 1.0, 1.0, 1.0, 1.0, 1.0, 1.0, 1.0, 1.0, 1.0, 1.0, 1.0, 1.0, 1.0, 1.0, 1.0, 1.0, 1.0, 1.0, 1.0, 1.0, 1.0, 1.0, 1.0, 1.0, 1.0, 1.0, 1.0, 1.0, 1.0, 1.0, 1.0, 1.0, 1.0, 1.0, 1.0, 1.0, 1.0, 1.0, 1.0, 1.0, 1.0, 1.0])
me_plane_008.update()
me_plane_009 = bpy.data.meshes.new('Plane.009')
me_plane_009.from_pydata([(-0.2517, 0.8653, -0.06388), (-0.2572, -0.8185, -0.05952), (-1.053, -0.7538, 1.028), (-1.695, -0.734, 0.3611), (-1.381, -0.7528, 0.9533), (-1.622, -0.7511, 0.6721), (-0.2995, -0.7341, 0.2142), (-0.4246, -0.7525, 0.5514), (-0.7022, -0.7528, 0.8865), (-1.695, 0.7341, 0.361), (-1.056, 0.749, 1.045), (-1.627, 0.747, 0.6695), (-1.395, 0.7501, 0.962), (-0.3008, 0.7232, 0.2156), (-0.6991, 0.7534, 0.8942), (-0.4256, 0.7514, 0.5481), (-0.3536, -0.8004, -0.07311), (-0.3536, 0.8016, -0.07308), (-1.064, -0.6891, 0.9719), (-0.7481, -0.7194, 0.8369), (-1.613, 0.7988, 0.1984), (-1.549, 0.7388, 0.63), (-1.613, -0.7988, 0.1984), (-1.554, -0.8001, 0.6361), (-1.359, 0.8018, 0.9196), (-1.349, -0.7168, 0.901), (-1.065, 0.7727, 0.9827), (-0.4845, -0.8007, 0.5056), (-0.3589, -0.7986, 0.0417), (-0.3589, 0.7986, 0.0417), (-0.4856, 0.7883, 0.5046), (-0.7456, 0.7912, 0.8459), (-0.3595, -0.9285, -0.07518), (-1.745, -0.8475, 0.04555), (-1.745, 0.8481, 0.04475), (-0.353, 0.9316, -0.07619), (-1.759, 0.9338, 0.1981), (-1.759, -0.9338, 0.1981), (-0.2581, 0.9361, 0.05864), (-0.2908, -0.9351, 0.05568), (-0.3922, -0.7721, -0.1252), (-0.3922, 0.7721, -0.1252), (-1.571, 0.7589, 0.1995), (-1.571, -0.7589, 0.1995), (-0.3981, -0.7555, 0.0408), (-0.3981, 0.7555, 0.0408), (-1.063, -0.8856, 0.9606), (-0.7529, -0.8822, 0.8175), (-1.535, 0.8871, 0.628), (-1.586, 0.8951, 0.3043), (-1.586, -0.8951, 0.3043), (-1.544, -0.8951, 0.6322), (-1.349, 0.8965, 0.9057), (-1.348, -0.8949, 0.9025), (-1.065, 0.8928, 0.9703), (-0.4968, -0.8943, 0.5013), (-0.412, -0.8951, 0.1894), (-0.412, 0.8951, 0.1894), (-0.4953, 0.8951, 0.5007), (-0.752, 0.8951, 0.8386), (-1.567, -0.6875, 0.6432), (-1.566, 0.6696, 0.6436), (-1.357, -0.7056, 0.9158), (-1.363, 0.6978, 0.924), (-1.062, -0.6644, 0.9969), (-1.063, 0.687, 1.0), (-0.4815, 0.6014, 0.518), (-0.4725, -0.697, 0.5147), (-0.7357, 0.6525, 0.8517), (-0.7347, -0.6912, 0.8567), (-1.609, 0.7341, 0.3499), (-1.609, -0.7341, 0.3499), (-0.3834, -0.7341, 0.1919), (-0.3834, 0.7341, 0.1919), (-1.051, -0.8554, 0.993), (-0.7098, -0.861, 0.8566), (-1.607, 0.8694, 0.64), (-1.716, 0.8951, 0.2013), (-1.716, -0.8951, 0.2013), (-1.62, -0.881, 0.6532), (-1.37, 0.8655, 0.9248), (-1.373, -0.8614, 0.9245), (-1.05, 0.8576, 1.01), (-0.425, -0.8754, 0.5272), (-0.2681, -0.8863, 0.05996), (-0.2581, 0.8951, 0.05864), (-0.4359, 0.87, 0.5222), (-0.7014, 0.8733, 0.8845), (-1.064, -0.7444, 0.9567), (-0.7555, -0.7811, 0.8245), (-1.535, 0.8022, 0.6289), (-1.586, 0.8951, 0.3043), (-1.586, -0.8951, 0.3043), (-1.544, -0.8951, 0.6322), (-1.349, 0.8965, 0.9057), (-1.347, -0.8759, 0.9011), (-1.065, 0.8161, 0.9655), (-0.4984, -0.8609, 0.5008), (-0.412, -0.8951, 0.1894), (-0.412, 0.8951, 0.1894), (-0.4956, 0.8892, 0.5006), (-0.752, 0.8944, 0.8386), (-1.067, 0.7734, 0.976), (-0.752, 0.7768, 0.8387), (-1.542, -0.7611, 0.6315), (-1.586, -0.777, 0.3043), (-1.586, 0.777, 0.3043), (-1.541, 0.7451, 0.6311), (-1.344, -0.726, 0.8955), (-1.349, 0.774, 0.905), (-1.065, -0.6987, 0.9664), (-0.4956, 0.7711, 0.5006), (-0.412, 0.777, 0.1894), (-0.412, -0.777, 0.1894), (-0.495, -0.7763, 0.5005), (-0.7534, -0.7328, 0.8334)], [], [(52, 48, 90, 94), (58, 59, 101, 100), (20, 29, 45, 42), (0, 85, 38, 35), (1, 84, 85, 0), (15, 13, 73, 66), (3, 9, 70, 71), (13, 6, 72, 73), (9, 11, 61, 70), (6, 7, 67, 72), (8, 2, 64, 69), (28, 22, 43, 44), (22, 28, 27, 19, 18, 25, 23), (29, 20, 21, 24, 26, 31, 30), (77, 78, 37, 36), (84, 1, 32, 39), (1, 16, 40, 32), (20, 22, 23, 21), (21, 23, 25, 24), (24, 25, 18, 26), (28, 29, 30, 27), (27, 30, 31, 19), (19, 31, 26, 18), (16, 17, 41, 40), (85, 77, 36, 38), (1, 0, 17, 16), (78, 84, 39, 37), (17, 0, 35, 41), (33, 37, 39, 32), (35, 38, 36, 34), (34, 33, 43, 42), (40, 41, 45, 44), (35, 34, 42, 45, 41), (29, 28, 44, 45), (22, 20, 42, 43), (33, 32, 40, 44, 43), (2, 8, 75, 74), (11, 9, 77, 76), (9, 3, 78, 77), (3, 5, 79, 78), (12, 11, 76, 80), (5, 4, 81, 79), (10, 12, 80, 82), (4, 2, 74, 81), (7, 6, 84, 83), (6, 13, 85, 84), (13, 15, 86, 85), (8, 7, 83, 75), (15, 14, 87, 86), (14, 10, 82, 87), (70, 61, 60, 71), (61, 63, 62, 60), (63, 65, 64, 62), (72, 67, 66, 73), (67, 69, 68, 66), (69, 64, 65, 68), (5, 3, 71, 60), (7, 8, 69, 67), (11, 12, 63, 61), (14, 15, 66, 68), (4, 5, 60, 62), (10, 14, 68, 65), (12, 10, 65, 63), (2, 4, 62, 64), (47, 46, 74, 75), (49, 48, 76, 77), (51, 50, 78, 79), (48, 52, 80, 76), (53, 51, 79, 81), (52, 54, 82, 80), (46, 53, 81, 74), (56, 55, 83, 84), (58, 57, 85, 86), (55, 47, 75, 83), (59, 58, 86, 87), (57, 49, 77, 85), (54, 59, 87, 82), (50, 56, 84, 78), (101, 96, 110, 115), (93, 95, 109, 107), (49, 57, 99, 91), (51, 53, 95, 93), (59, 54, 96, 101), (54, 52, 94, 96), (56, 50, 92, 98), (53, 46, 88, 95), (55, 56, 98, 97), (46, 47, 89, 88), (57, 58, 100, 99), (48, 49, 91, 90), (47, 55, 97, 89), (50, 51, 93, 92), (106, 107, 109, 102, 103, 111, 112), (113, 114, 115, 110, 108, 104, 105), (96, 94, 108, 110), (98, 92, 106, 112), (95, 88, 102, 109), (97, 98, 112, 111), (88, 89, 103, 102), (99, 100, 114, 113), (90, 91, 105, 104), (89, 97, 111, 103), (92, 93, 107, 106), (100, 101, 115, 114), (94, 90, 104, 108), (91, 99, 113, 105)])
_uv = me_plane_009.uv_layers.new(name='UVMap')
_uv.uv.foreach_set('vector', [0.2853, 1.0, 0.1131, 1.0, 0.1131, 1.0, 0.2853, 1.0, 0.8863, 1.0, 0.7023, 1.0, 0.7023, 1.0, 0.8863, 1.0, 0.0, 1.0, 1.0, 1.0, 1.0, 1.0, 0.0, 1.0, 1.0, 1.0, 1.0, 1.0, 1.0, 1.0, 1.0, 1.0, 1.0, 0.0, 1.0, 0.0, 1.0, 1.0, 1.0, 1.0, 0.978, 0.9101, 0.9931, 0.9101, 0.9931, 0.9101, 0.978, 0.9101, 0.007412, 0.08993, 0.007412, 0.9101, 0.007412, 0.9101, 0.007412, 0.08993, 0.9931, 0.9101, 0.9931, 0.08993, 0.9931, 0.08993, 0.9931, 0.9101, 0.007412, 0.9101, 0.02203, 0.9101, 0.02203, 0.9101, 0.007412, 0.9101, 0.9931, 0.08993, 0.978, 0.08993, 0.978, 0.08993, 0.9931, 0.08993, 0.7534, 0.08993, 0.5068, 0.08993, 0.5068, 0.08993, 0.7534, 0.08993, 1.0, 0.0, 0.0, 0.0, 0.0, 0.0, 1.0, 0.0, 0.0, 0.0, 1.0, 0.0, 0.978, 0.0, 0.7534, 0.0, 0.4932, 0.0, 0.2466, 0.0, 0.02203, 0.0, 1.0, 1.0, 0.0, 1.0, 0.02203, 1.0, 0.2466, 1.0, 0.5068, 1.0, 0.7534, 1.0, 0.978, 1.0, 0.0, 1.0, 0.0, 0.0, 0.0, 0.0, 0.0, 1.0, 1.0, 0.0, 1.0, 0.0, 1.0, 0.0, 1.0, 0.0, 1.0, 0.0, 1.0, 0.0, 1.0, 0.0, 1.0, 0.0, 0.0, 1.0, 0.0, 0.0, 0.02203, 0.0, 0.02203, 1.0, 0.02203, 1.0, 0.02203, 0.0, 0.2466, 0.0, 0.2466, 1.0, 0.2466, 1.0, 0.2466, 0.0, 0.4932, 0.0, 0.4932, 1.0, 1.0, 0.0, 1.0, 1.0, 0.978, 1.0, 0.978, 0.0, 0.978, 0.0, 0.978, 1.0, 0.7534, 1.0, 0.7534, 0.0, 0.7534, 0.0, 0.7534, 1.0, 0.5068, 1.0, 0.5068, 0.0, 1.0, 0.0, 1.0, 1.0, 1.0, 1.0, 1.0, 0.0, 1.0, 1.0, 0.0, 1.0, 0.0, 1.0, 1.0, 1.0, 1.0, 0.0, 1.0, 1.0, 1.0, 1.0, 1.0, 0.0, 0.0, 0.0, 1.0, 0.0, 1.0, 0.0, 0.0, 0.0, 1.0, 1.0, 1.0, 1.0, 1.0, 1.0, 1.0, 1.0, 0.0, 0.0, 0.0, 0.0, 1.0, 0.0, 1.0, 0.0, 1.0, 1.0, 1.0, 1.0, 0.0, 1.0, 0.0, 1.0, 0.0, 1.0, 0.0, 0.0, 0.0, 0.0, 0.0, 1.0, 1.0, 0.0, 1.0, 1.0, 1.0, 1.0, 1.0, 0.0, 1.0, 1.0, 0.0, 1.0, 0.0, 1.0, 1.0, 1.0, 1.0, 1.0, 1.0, 1.0, 1.0, 0.0, 1.0, 0.0, 1.0, 1.0, 0.0, 0.0, 0.0, 1.0, 0.0, 1.0, 0.0, 0.0, 0.0, 0.0, 1.0, 0.0, 1.0, 0.0, 1.0, 0.0, 0.0, 0.0, 0.5068, 0.08993, 0.7534, 0.08993, 0.7534, 0.0, 0.5068, 0.0, 0.02203, 0.9101, 0.007412, 0.9101, 0.0, 1.0, 0.02203, 1.0, 0.007412, 0.9101, 0.007412, 0.08993, 0.0, 0.0, 0.0, 1.0, 0.007412, 0.08993, 0.02203, 0.08993, 0.02203, 0.0, 0.0, 0.0, 0.2466, 0.9101, 0.02203, 0.9101, 0.02203, 1.0, 0.2466, 1.0, 0.02203, 0.08993, 0.2466, 0.08993, 0.2466, 0.0, 0.02203, 0.0, 0.4932, 0.9101, 0.2466, 0.9101, 0.2466, 1.0, 0.4932, 1.0, 0.2466, 0.08993, 0.4932, 0.08993, 0.4932, 0.0, 0.2466, 0.0, 0.978, 0.08993, 0.9931, 0.08993, 1.0, 0.0, 0.978, 0.0, 0.9931, 0.08993, 0.9931, 0.9101, 1.0, 1.0, 1.0, 0.0, 0.9931, 0.9101, 0.978, 0.9101, 0.978, 1.0, 1.0, 1.0, 0.7534, 0.08993, 0.978, 0.08993, 0.978, 0.0, 0.7534, 0.0, 0.978, 0.9101, 0.7534, 0.9101, 0.7534, 1.0, 0.978, 1.0, 0.7534, 0.9101, 0.5068, 0.9101, 0.5068, 1.0, 0.7534, 1.0, 0.007412, 0.9101, 0.02203, 0.9101, 0.02203, 0.08993, 0.007412, 0.08993, 0.02203, 0.9101, 0.2466, 0.9101, 0.2466, 0.08993, 0.02203, 0.08993, 0.2466, 0.9101, 0.4932, 0.9101, 0.4932, 0.08993, 0.2466, 0.08993, 0.9931, 0.08993, 0.978, 0.08993, 0.978, 0.9101, 0.9931, 0.9101, 0.978, 0.08993, 0.7534, 0.08993, 0.7534, 0.9101, 0.978, 0.9101, 0.7534, 0.08993, 0.5068, 0.08993, 0.5068, 0.9101, 0.7534, 0.9101, 0.02203, 0.08993, 0.007412, 0.08993, 0.007412, 0.08993, 0.02203, 0.08993, 0.978, 0.08993, 0.7534, 0.08993, 0.7534, 0.08993, 0.978, 0.08993, 0.02203, 0.9101, 0.2466, 0.9101, 0.2466, 0.9101, 0.02203, 0.9101, 0.7534, 0.9101, 0.978, 0.9101, 0.978, 0.9101, 0.7534, 0.9101, 0.2466, 0.08993, 0.02203, 0.08993, 0.02203, 0.08993, 0.2466, 0.08993, 0.5068, 0.9101, 0.7534, 0.9101, 0.7534, 0.9101, 0.5068, 0.9101, 0.2466, 0.9101, 0.4932, 0.9101, 0.4932, 0.9101, 0.2466, 0.9101, 0.4932, 0.08993, 0.2466, 0.08993, 0.2466, 0.08993, 0.4932, 0.08993, 0.7007, 0.0, 0.4826, 0.0, 0.4932, 0.0, 0.7534, 0.0, 0.08816, 1.0, 0.1131, 1.0, 0.02203, 1.0, 0.0, 1.0, 0.1127, 0.0, 0.08799, 0.0, 0.0, 0.0, 0.02203, 0.0, 0.1131, 1.0, 0.2853, 1.0, 0.2466, 1.0, 0.02203, 1.0, 0.2835, 0.0, 0.1127, 0.0, 0.02203, 0.0, 0.2466, 0.0, 0.2853, 1.0, 0.491, 1.0, 0.5068, 1.0, 0.2466, 1.0, 0.4826, 0.0, 0.2835, 0.0, 0.2466, 0.0, 0.4932, 0.0, 0.9079, 0.0, 0.8861, 0.0, 0.978, 0.0, 1.0, 0.0, 0.8863, 1.0, 0.908, 1.0, 1.0, 1.0, 0.978, 1.0, 0.8861, 0.0, 0.7007, 0.0, 0.7534, 0.0, 0.978, 0.0, 0.7023, 1.0, 0.8863, 1.0, 0.978, 1.0, 0.7534, 1.0, 0.908, 1.0, 0.08816, 1.0, 0.0, 1.0, 1.0, 1.0, 0.491, 1.0, 0.7023, 1.0, 0.7534, 1.0, 0.5068, 1.0, 0.08799, 0.0, 0.9079, 0.0, 1.0, 0.0, 0.0, 0.0, 0.7023, 1.0, 0.491, 1.0, 0.491, 1.0, 0.7023, 1.0, 0.1127, 0.0, 0.2835, 0.0, 0.2835, 0.0, 0.1127, 0.0, 0.08816, 1.0, 0.908, 1.0, 0.908, 1.0, 0.08816, 1.0, 0.1127, 0.0, 0.2835, 0.0, 0.2835, 0.0, 0.1127, 0.0, 0.7023, 1.0, 0.491, 1.0, 0.491, 1.0, 0.7023, 1.0, 0.491, 1.0, 0.2853, 1.0, 0.2853, 1.0, 0.491, 1.0, 0.9079, 0.0, 0.08799, 0.0, 0.08799, 0.0, 0.9079, 0.0, 0.2835, 0.0, 0.4826, 0.0, 0.4826, 0.0, 0.2835, 0.0, 0.8861, 0.0, 0.9079, 0.0, 0.9079, 0.0, 0.8861, 0.0, 0.4826, 0.0, 0.7007, 0.0, 0.7007, 0.0, 0.4826, 0.0, 0.908, 1.0, 0.8863, 1.0, 0.8863, 1.0, 0.908, 1.0, 0.1131, 1.0, 0.08816, 1.0, 0.08816, 1.0, 0.1131, 1.0, 0.7007, 0.0, 0.8861, 0.0, 0.8861, 0.0, 0.7007, 0.0, 0.08799, 0.0, 0.1127, 0.0, 0.1127, 0.0, 0.08799, 0.0, 0.08799, 0.0, 0.1127, 0.0, 0.2835, 0.0, 0.4826, 0.0, 0.7007, 0.0, 0.8861, 0.0, 0.9079, 0.0, 0.908, 1.0, 0.8863, 1.0, 0.7023, 1.0, 0.491, 1.0, 0.2853, 1.0, 0.1131, 1.0, 0.08816, 1.0, 0.491, 1.0, 0.2853, 1.0, 0.2853, 1.0, 0.491, 1.0, 0.9079, 0.0, 0.08799, 0.0, 0.08799, 0.0, 0.9079, 0.0, 0.2835, 0.0, 0.4826, 0.0, 0.4826, 0.0, 0.2835, 0.0, 0.8861, 0.0, 0.9079, 0.0, 0.9079, 0.0, 0.8861, 0.0, 0.4826, 0.0, 0.7007, 0.0, 0.7007, 0.0, 0.4826, 0.0, 0.908, 1.0, 0.8863, 1.0, 0.8863, 1.0, 0.908, 1.0, 0.1131, 1.0, 0.08816, 1.0, 0.08816, 1.0, 0.1131, 1.0, 0.7007, 0.0, 0.8861, 0.0, 0.8861, 0.0, 0.7007, 0.0, 0.08799, 0.0, 0.1127, 0.0, 0.1127, 0.0, 0.08799, 0.0, 0.8863, 1.0, 0.7023, 1.0, 0.7023, 1.0, 0.8863, 1.0, 0.2853, 1.0, 0.1131, 1.0, 0.1131, 1.0, 0.2853, 1.0, 0.08816, 1.0, 0.908, 1.0, 0.908, 1.0, 0.08816, 1.0])
_ca = me_plane_009.color_attributes.new('Color', 'FLOAT_COLOR', 'POINT')
_ca.data.foreach_set('color', [1.0, 1.0, 1.0, 1.0, 1.0, 1.0, 1.0, 1.0, 1.0, 1.0, 1.0, 1.0, 1.0, 1.0, 1.0, 1.0, 1.0, 1.0, 1.0, 1.0, 1.0, 1.0, 1.0, 1.0, 1.0, 1.0, 1.0, 1.0, 1.0, 1.0, 1.0, 1.0, 1.0, 1.0, 1.0, 1.0, 1.0, 1.0, 1.0, 1.0, 1.0, 1.0, 1.0, 1.0, 1.0, 1.0, 1.0, 1.0, 1.0, 1.0, 1.0, 1.0, 1.0, 1.0, 1.0, 1.0, 1.0, 1.0, 1.0, 1.0, 1.0, 1.0, 1.0, 1.0, 1.0, 1.0, 1.0, 1.0, 1.0, 1.0, 1.0, 1.0, 1.0, 1.0, 1.0, 1.0, 1.0, 1.0, 1.0, 1.0, 1.0, 1.0, 1.0, 1.0, 1.0, 1.0, 1.0, 1.0, 1.0, 1.0, 1.0, 1.0, 1.0, 1.0, 1.0, 1.0, 1.0, 1.0, 1.0, 1.0, 1.0, 1.0, 1.0, 1.0, 1.0, 1.0, 1.0, 1.0, 1.0, 1.0, 1.0, 1.0, 1.0, 1.0, 1.0, 1.0, 1.0, 1.0, 1.0, 1.0, 1.0, 1.0, 1.0, 1.0, 1.0, 1.0, 1.0, 1.0, 1.0, 1.0, 1.0, 1.0, 1.0, 1.0, 1.0, 1.0, 1.0, 1.0, 1.0, 1.0, 1.0, 1.0, 1.0, 1.0, 1.0, 1.0, 1.0, 1.0, 1.0, 1.0, 1.0, 1.0, 1.0, 1.0, 1.0, 1.0, 1.0, 1.0, 1.0, 1.0, 1.0, 1.0, 1.0, 1.0, 1.0, 1.0, 1.0, 1.0, 1.0, 1.0, 1.0, 1.0, 1.0, 1.0, 1.0, 1.0, 1.0, 1.0, 1.0, 1.0, 1.0, 1.0, 1.0, 1.0, 1.0, 1.0, 1.0, 1.0, 1.0, 1.0, 1.0, 1.0, 1.0, 1.0, 1.0, 1.0, 1.0, 1.0, 1.0, 1.0, 1.0, 1.0, 1.0, 1.0, 1.0, 1.0, 1.0, 1.0, 1.0, 1.0, 1.0, 1.0, 1.0, 1.0, 1.0, 1.0, 1.0, 1.0, 1.0, 1.0, 1.0, 1.0, 1.0, 1.0, 1.0, 1.0, 1.0, 1.0, 1.0, 1.0, 1.0, 1.0, 1.0, 1.0, 1.0, 1.0, 1.0, 1.0, 1.0, 1.0, 1.0, 1.0, 1.0, 1.0, 1.0, 1.0, 1.0, 1.0, 1.0, 1.0, 1.0, 1.0, 1.0, 1.0, 1.0, 1.0, 1.0, 1.0, 1.0, 1.0, 1.0, 1.0, 1.0, 1.0, 1.0, 1.0, 1.0, 1.0, 1.0, 1.0, 1.0, 1.0, 1.0, 1.0, 1.0, 1.0, 1.0, 1.0, 1.0, 1.0, 1.0, 1.0, 1.0, 1.0, 1.0, 1.0, 1.0, 1.0, 1.0, 1.0, 1.0, 1.0, 1.0, 1.0, 1.0, 1.0, 1.0, 1.0, 1.0, 1.0, 1.0, 1.0, 1.0, 1.0, 1.0, 1.0, 1.0, 1.0, 1.0, 1.0, 1.0, 1.0, 1.0, 1.0, 1.0, 1.0, 1.0, 1.0, 1.0, 1.0, 1.0, 1.0, 1.0, 1.0, 1.0, 1.0, 1.0, 1.0, 1.0, 1.0, 1.0, 1.0, 1.0, 1.0, 1.0, 1.0, 1.0, 1.0, 1.0, 1.0, 1.0, 1.0, 1.0, 1.0, 1.0, 1.0, 1.0, 1.0, 1.0, 1.0, 1.0, 1.0, 1.0, 1.0, 1.0, 1.0, 1.0, 1.0, 1.0, 1.0, 1.0, 1.0, 1.0, 1.0, 1.0, 1.0, 1.0, 1.0, 1.0, 1.0, 1.0, 1.0, 1.0, 1.0, 1.0, 1.0, 1.0, 1.0, 1.0, 1.0, 1.0, 1.0, 1.0, 1.0, 1.0, 1.0, 1.0, 1.0, 1.0, 1.0, 1.0, 1.0, 1.0, 1.0, 1.0, 1.0, 1.0, 1.0, 1.0, 1.0, 1.0, 1.0, 1.0, 1.0, 1.0, 1.0, 1.0, 1.0, 1.0, 1.0, 1.0, 1.0, 1.0, 1.0, 1.0, 1.0, 1.0, 1.0, 1.0, 1.0, 1.0, 1.0, 1.0, 1.0, 1.0, 1.0, 1.0, 1.0, 1.0, 1.0, 1.0, 1.0, 1.0, 1.0, 1.0, 1.0, 1.0, 1.0, 1.0, 1.0, 1.0, 1.0, 1.0, 1.0, 1.0, 1.0, 1.0, 1.0, 1.0, 1.0, 1.0, 1.0, 1.0, 1.0, 1.0, 1.0, 1.0, 1.0, 1.0, 1.0, 1.0, 1.0, 1.0, 1.0])
me_plane_009.update()

# ---- objects
ob_plane_003 = bpy.data.objects.new('Plane.003', me_plane_003)
ob_plane_002 = bpy.data.objects.new('Plane.002', me_plane_002)
ob_plane_001 = bpy.data.objects.new('Plane.001', me_plane_001)
ob_plane = bpy.data.objects.new('Plane', me_plane)
ob_plane_004 = bpy.data.objects.new('Plane.004', me_plane_006)
ob_plane_005 = bpy.data.objects.new('Plane.005', me_plane_007)
ob_plane_006 = bpy.data.objects.new('Plane.006', me_plane_008)
ob_plane_007 = bpy.data.objects.new('Plane.007', me_plane_009)

# ---- transforms, parenting, visibility, modifiers, constraints
ob_plane_003.location = (1.0, 0.0, 0.6554)
ob_plane_003.rotation_euler = (0.0, 0.2364, 0.0)
ob_plane_002.location = (1.0, 0.0, 0.6554)
ob_plane_002.rotation_euler = (0.0, 0.2364, 0.0)
ob_plane_001.location = (0.0, 0.0, 0.0)
ob_plane.location = (1.0, 0.0, 0.6554)
ob_plane.rotation_euler = (0.0, 0.2364, 0.0)
ob_plane_004.location = (1.008, 0.004734, 0.6554)
ob_plane_004.rotation_euler = (0.0, 0.2364, 0.0)
_m = ob_plane_004.modifiers.new('Multires', 'MULTIRES')
_m.levels = 4
_m.sculpt_levels = 3
_m.render_levels = 4
ob_plane_005.location = (1.006, 0.0, 0.6554)
ob_plane_005.rotation_euler = (0.0, 0.2364, 0.0)
_m = ob_plane_005.modifiers.new('Multires', 'MULTIRES')
_m.levels = 4
_m.sculpt_levels = 4
_m.render_levels = 4
ob_plane_006.location = (0.0, 0.0, 0.0)
_m = ob_plane_006.modifiers.new('Multires', 'MULTIRES')
_m.levels = 4
_m.sculpt_levels = 4
_m.render_levels = 4
_m = ob_plane_006.modifiers.new('Bevel', 'BEVEL')
_m.segments = 4
ob_plane_007.location = (1.0, 0.0, 0.6554)
ob_plane_007.rotation_euler = (0.0, 0.2364, 0.0)
_m = ob_plane_007.modifiers.new('Multires', 'MULTIRES')
_m.uv_smooth = 'NONE'
_m.levels = 4
_m.sculpt_levels = 4
_m.render_levels = 4

# ---- collection membership
col_collection.objects.link(ob_plane_003)
col_collection.objects.link(ob_plane_002)
col_collection.objects.link(ob_plane_001)
col_collection.objects.link(ob_plane)
col_collection_001.objects.link(ob_plane_004)
col_collection_001.objects.link(ob_plane_005)
col_collection_001.objects.link(ob_plane_006)
col_collection_001.objects.link(ob_plane_007)

# ---- scene / render settings (as saved in the file)
scene.frame_start = 1; scene.frame_end = 250; scene.frame_set(1)
scene.render.engine = 'CYCLES'
scene.cycles.sampling_pattern = 'TABULATED_SOBOL'
scene.cycles.bake_type = 'NORMAL'
scene.view_settings.view_transform = 'Filmic'
bpy.context.view_layer.update()

# ---- added for rendering (the .blend has no active camera and no usable light): camera, sun
cam_auto = bpy.data.cameras.new('AutoCamera')
cam_auto.lens = 50.0
cam_auto.sensor_width = 36.0
cam_auto.clip_end = 1000.0
ob_auto_camera = bpy.data.objects.new('AutoCamera', cam_auto)
scene.collection.objects.link(ob_auto_camera)
ob_auto_camera.location = (3.23833, -3.74085, 3.5613)
ob_auto_camera.rotation_euler = (1.09748, -7.21219e-08, 0.694738)
scene.camera = ob_auto_camera
light_auto_sun = bpy.data.lights.new('AutoSun', 'SUN')
light_auto_sun.energy = 3.0
light_auto_sun.angle = 0.0523599
ob_auto_sun = bpy.data.objects.new('AutoSun', light_auto_sun)
scene.collection.objects.link(ob_auto_sun)
ob_auto_sun.rotation_euler = (0.872665, 0.174533, 0.523599)
bpy.context.view_layer.update()
